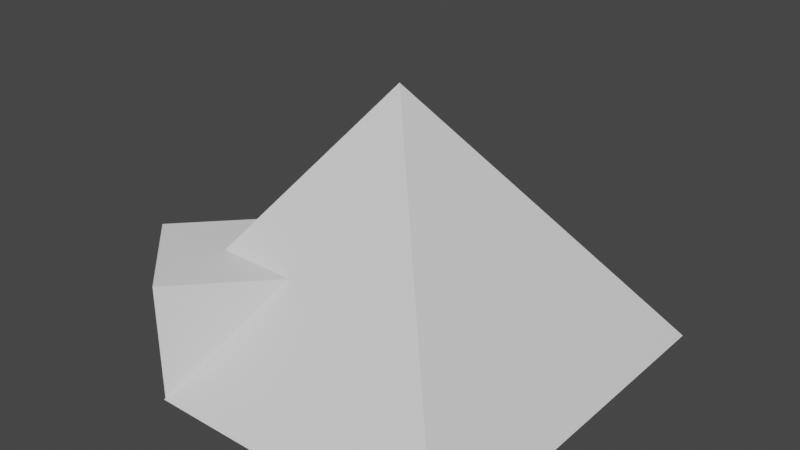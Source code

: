 # Source: pyramidcorneropen.blend  (saved by Blender 2.82.7; exported with 4.5.12 LTS)
import bpy
from mathutils import Matrix  # noqa: F401  (used for matrix-valued properties, if any)

bpy.ops.wm.read_factory_settings(use_empty=True)
scene = bpy.context.scene
scene.name = 'Scene'

# ---- collections
col_collection = bpy.data.collections.new('Collection'); scene.collection.children.link(col_collection)

# ---- materials (node trees are filled in below, after node groups)
mat_material = bpy.data.materials.new('Material')
mat_material.alpha_threshold = 0.0
mat_material.use_transparent_shadow = False
mat_material.line_color = (0.0, 0.0, 0.0, 1.0)

# ---- material node trees
mat_material.use_nodes = True; mat_material.node_tree.nodes.clear()
_N = mat_material.node_tree.nodes; _L = mat_material.node_tree.links
n0 = _N.new('ShaderNodeOutputMaterial'); n0.name = 'Material Output'; n0.location = (300, 300)
n1 = _N.new('ShaderNodeBsdfPrincipled'); n1.name = 'Principled BSDF'; n1.location = (10, 300)
n1.distribution = 'GGX'
n1.subsurface_method = 'BURLEY'
n1.inputs[2].default_value = 0.4
n1.inputs[3].default_value = 1.45
n1.inputs[27].default_value = (0.0, 0.0, 0.0, 1.0)
n1.inputs[28].default_value = 1.0
_L.new(n1.outputs[0], n0.inputs[0])
n0.is_active_output = True

# ---- world
world_world = bpy.data.worlds.new('World'); scene.world = world_world
world_world.use_nodes = True; world_world.node_tree.nodes.clear()
_N = world_world.node_tree.nodes; _L = world_world.node_tree.links
n0 = _N.new('ShaderNodeOutputWorld'); n0.name = 'World Output'; n0.location = (300, 300)
n1 = _N.new('ShaderNodeBackground'); n1.name = 'Background'; n1.location = (10, 300)
n1.inputs[0].default_value = (0.05088, 0.05088, 0.05088, 1.0)
_L.new(n1.outputs[0], n0.inputs[0])
n0.is_active_output = True
world_world.color = (0.05088, 0.05088, 0.05088)
world_world.use_sun_shadow = False
world_world.sun_shadow_jitter_overblur = 0.0

# ---- meshes
me_cube = bpy.data.meshes.new('Cube')
me_cube.from_pydata([(0.05889, -0.3428, 1.516), (-0.3752, 0.06921, 1.516), (1.0, 1.0, 1.0), (1.0, -1.0, 1.0), (-1.0, 1.0, 1.0), (-0.001453, -0.001453, 2.375), (0.9942, -1.0, 1.0), (-0.3752, 0.06921, 1.0), (-0.6254, -0.1944, 1.516), (-0.6254, -0.6254, 1.516), (-1.0, -0.5891, 1.0), (0.05889, -0.3428, 1.0), (-0.5648, -1.0, 1.0), (-0.2093, -0.6254, 1.516)], [], [(1, 0, 13, 9, 8), (2, 4, 5), (3, 6, 12, 11, 7, 10, 4, 2), (5, 4, 10, 8, 9), (5, 6, 3, 2), (11, 0, 1, 7), (7, 1, 8, 10), (9, 13, 12, 6, 5), (13, 0, 11, 12)])
_uv = me_cube.uv_layers.new(name='UVMap')
_uv.uv.foreach_set('vector', [0.625, 0.5, 0.625, 0.75, 0.6947, 0.75, 0.7459, 0.6239, 0.69, 0.5, 0.625, 0.5, 0.875, 0.5, 0.7502, 0.6252, 0.625, 0.75, 0.625, 0.7507, 0.625, 0.1638, 0.625, 0.3934, 0.625, 0.2854, 0.625, 0.05136, 0.625, 0.25, 0.625, 0.5, 0.7502, 0.6252, 0.875, 0.5, 0.875, 0.6986, 0.8282, 0.6493, 0.8282, 0.7032, 0.7502, 0.6252, 0.6257, 0.75, 0.625, 0.75, 0.625, 0.5, 0.4096, 0.75, 0.625, 0.75, 0.625, 0.5, 0.4096, 0.5, 0.4096, 0.5, 0.625, 0.5, 0.625, 0.435, 0.4096, 0.3377, 0.8282, 0.7032, 0.7762, 0.7032, 0.8206, 0.75, 0.6257, 0.75, 0.7502, 0.6252, 0.625, 0.8197, 0.625, 0.75, 0.4096, 0.75, 0.4096, 0.912])
me_cube.materials.append(mat_material)
me_cube.use_remesh_preserve_volume = False
me_cube.use_remesh_preserve_attributes = False
me_cube.use_mirror_vertex_groups = False
me_cube.update()
me_cube_001 = bpy.data.meshes.new('Cube.001')
me_cube_001.from_pydata([(-1.0, -1.0, -1.0), (-1.0, -1.0, 1.0), (-1.0, 1.0, -1.0), (-1.0, 1.0, 1.0), (1.0, -1.0, -1.0), (1.0, -1.0, 1.0), (1.0, 1.0, -1.0), (1.0, 1.0, 1.0), (1.0, -0.8617, -1.0), (-1.0, -0.8617, -1.0), (1.0, -0.8617, 0.7962), (-1.0, -0.8617, 0.7962), (1.0, 0.8519, 0.7962), (-1.0, 0.8519, 0.7962), (1.0, 0.8519, -1.0), (-1.0, 0.8519, -1.0)], [], [(0, 1, 3, 2, 15, 13, 11, 9), (2, 3, 7, 6), (6, 7, 5, 4, 8, 10, 12, 14), (4, 5, 1, 0), (2, 6, 14, 15), (7, 3, 1, 5), (12, 13, 15, 14), (10, 11, 13, 12), (11, 10, 8, 9), (9, 8, 4, 0)])
_uv = me_cube_001.uv_layers.new(name='UVMap')
_uv.uv.foreach_set('vector', [0.375, 0.0, 0.625, 0.0, 0.625, 0.25, 0.375, 0.25, 0.375, 0.2315, 0.5995, 0.2315, 0.5995, 0.01729, 0.375, 0.01729, 0.375, 0.25, 0.625, 0.25, 0.625, 0.5, 0.375, 0.5, 0.375, 0.5, 0.625, 0.5, 0.625, 0.75, 0.375, 0.75, 0.375, 0.7327, 0.5995, 0.7327, 0.5995, 0.5185, 0.375, 0.5185, 0.375, 0.75, 0.625, 0.75, 0.625, 1.0, 0.375, 1.0, 0.125, 0.5, 0.375, 0.5, 0.375, 0.5185, 0.125, 0.5185, 0.625, 0.5, 0.875, 0.5, 0.875, 0.75, 0.625, 0.75, 0.625, 0.4694, 0.625, 0.2879, 0.3952, 0.2879, 0.3952, 0.4694, 0.6556, 0.75, 0.8371, 0.75, 0.8371, 0.5, 0.6556, 0.5, 0.625, 0.9621, 0.625, 0.7806, 0.3952, 0.7806, 0.3952, 0.9621, 0.125, 0.7327, 0.375, 0.7327, 0.375, 0.75, 0.125, 0.75])
me_cube_001.use_remesh_fix_poles = True
me_cube_001.use_remesh_preserve_attributes = False
me_cube_001.use_mirror_vertex_groups = False
me_cube_001.update()

# ---- objects
ob_cube = bpy.data.objects.new('Cube', me_cube)
ob_cube_001 = bpy.data.objects.new('Cube.001', me_cube_001)

# ---- transforms, parenting, visibility, modifiers, constraints
ob_cube.location = (0.0, 0.0, 0.0)
ob_cube.lock_rotations_4d = False
ob_cube.empty_display_type = 'ARROWS'
ob_cube.lineart.crease_threshold = 0.0
ob_cube_001.location = (-0.5655, -0.566, 1.294)
ob_cube_001.rotation_euler = (0.0, -0.0, 0.8115)
ob_cube_001.scale = (0.3072, 0.2993, 0.2993)
ob_cube_001.lineart.crease_threshold = 0.0
_m = ob_cube_001.modifiers.new('Boolean', 'BOOLEAN')
_m.operation = 'UNION'
_m.solver = 'FAST'

# ---- collection membership
col_collection.objects.link(ob_cube)
col_collection.objects.link(ob_cube_001)

# ---- scene / render settings (as saved in the file)
scene.frame_start = 1; scene.frame_end = 250; scene.frame_set(1)
scene.render.engine = 'BLENDER_EEVEE_NEXT'
scene.cycles.use_denoising = False
scene.cycles.samples = 128
scene.cycles.sampling_pattern = 'TABULATED_SOBOL'
scene.cycles.use_adaptive_sampling = False
scene.cycles.use_light_tree = False
scene.view_settings.view_transform = 'Filmic'
bpy.context.view_layer.update()

# ---- added for rendering (the .blend has no active camera and no usable light): camera, sun
cam_auto = bpy.data.cameras.new('AutoCamera')
cam_auto.lens = 50.0
cam_auto.sensor_width = 36.0
cam_auto.clip_end = 1000.0
ob_auto_camera = bpy.data.objects.new('AutoCamera', cam_auto)
scene.collection.objects.link(ob_auto_camera)
ob_auto_camera.location = (2.91186, -3.49424, 4.01413)
ob_auto_camera.rotation_euler = (1.09748, -7.21219e-08, 0.694738)
scene.camera = ob_auto_camera
light_auto_sun = bpy.data.lights.new('AutoSun', 'SUN')
light_auto_sun.energy = 3.0
light_auto_sun.angle = 0.0523599
ob_auto_sun = bpy.data.objects.new('AutoSun', light_auto_sun)
scene.collection.objects.link(ob_auto_sun)
ob_auto_sun.rotation_euler = (0.872665, 0.174533, 0.523599)
bpy.context.view_layer.update()
